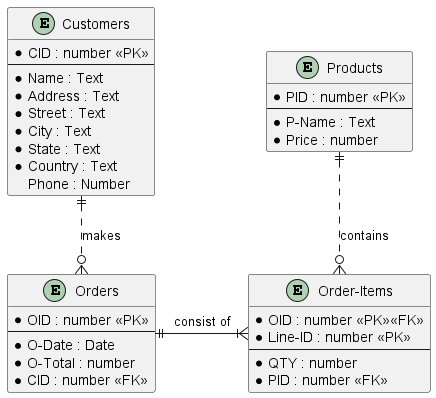

The diagram above was rendered by PlantUML. Its source (embedded in the PNG):
@startuml ER-diagram

entity "Customers" as C {
    * CID : number <<PK>>
    --
    * Name : Text
    * Address : Text
    * Street : Text
    * City : Text
    * State : Text
    * Country : Text
    Phone : Number
}

entity "Orders" as O {
    *OID : number <<PK>>
    --
    * O-Date : Date
    * O-Total : number
    * CID : number <<FK>>
}

entity "Order-Items" as OI {
    * OID : number <<PK>><<FK>>
    * Line-ID : number <<PK>>
    --
    * QTY : number
    * PID : number <<FK>>
}

entity "Products" as P {
    * PID : number <<PK>>
    --
    * P-Name : Text
    * Price : number
}



C ||..o{ O : makes
O ||-r-|{ OI : consist of
OI }o.u.|| P : contains

@enduml